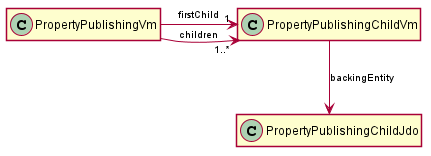

The diagram above was rendered by PlantUML. Its source (embedded in the PNG):
@startuml(id=Commons)

hide empty members
skinparam {
  shadowing false
  arrowFontSize 10
  defaultTextAlignment center
  wrapWidth 200
  maxMessageSize 100
}
hide stereotype
skinparam rectangle<<2>> {
  BackgroundColor #438dd5
  FontColor #fffffe
  BorderColor #2E6295
}

class PropertyPublishingVm {
}
class PropertyPublishingChildVm {
}
class PropertyPublishingChildJdo {
}

PropertyPublishingVm -r-> "1" PropertyPublishingChildVm : firstChild
PropertyPublishingVm -r-> "1..*" PropertyPublishingChildVm : children
PropertyPublishingChildVm -d-> PropertyPublishingChildJdo : backingEntity

@enduml